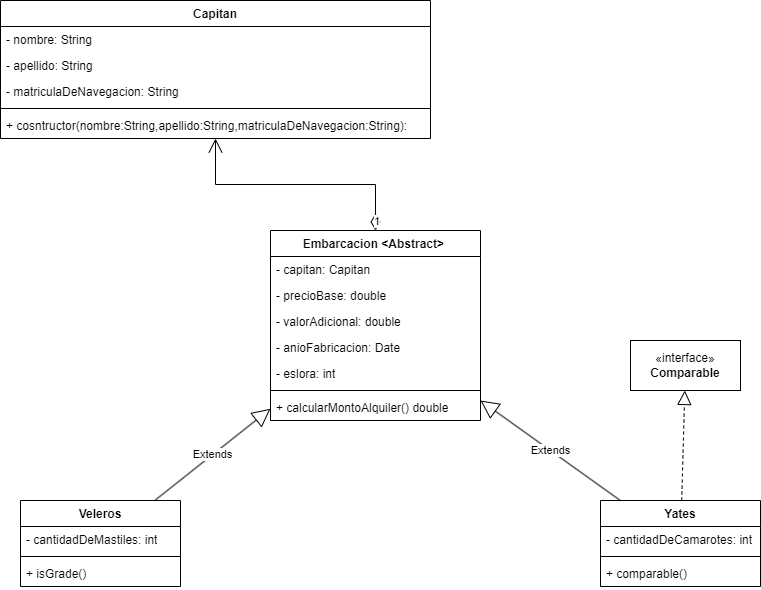

The diagram above was exported from draw.io. Its source (the exported page's mxGraphModel, read from the mxfile embedded in the PNG):
<mxGraphModel dx="1354" dy="596" grid="1" gridSize="10" guides="1" tooltips="1" connect="1" arrows="1" fold="1" page="1" pageScale="1" pageWidth="827" pageHeight="1169" math="0" shadow="0">
  <root>
    <mxCell id="WIyWlLk6GJQsqaUBKTNV-0" />
    <mxCell id="WIyWlLk6GJQsqaUBKTNV-1" parent="WIyWlLk6GJQsqaUBKTNV-0" />
    <mxCell id="tMTDYSi3uF5ugvjmFPe6-0" value="Capitan" style="swimlane;fontStyle=1;align=center;verticalAlign=top;childLayout=stackLayout;horizontal=1;startSize=26;horizontalStack=0;resizeParent=1;resizeParentMax=0;resizeLast=0;collapsible=1;marginBottom=0;whiteSpace=wrap;html=1;" vertex="1" parent="WIyWlLk6GJQsqaUBKTNV-1">
      <mxGeometry y="100" width="430" height="138" as="geometry" />
    </mxCell>
    <mxCell id="tMTDYSi3uF5ugvjmFPe6-1" value="- nombre: String" style="text;strokeColor=none;fillColor=none;align=left;verticalAlign=top;spacingLeft=4;spacingRight=4;overflow=hidden;rotatable=0;points=[[0,0.5],[1,0.5]];portConstraint=eastwest;whiteSpace=wrap;html=1;" vertex="1" parent="tMTDYSi3uF5ugvjmFPe6-0">
      <mxGeometry y="26" width="430" height="26" as="geometry" />
    </mxCell>
    <mxCell id="tMTDYSi3uF5ugvjmFPe6-4" value="- apellido: String" style="text;strokeColor=none;fillColor=none;align=left;verticalAlign=top;spacingLeft=4;spacingRight=4;overflow=hidden;rotatable=0;points=[[0,0.5],[1,0.5]];portConstraint=eastwest;whiteSpace=wrap;html=1;" vertex="1" parent="tMTDYSi3uF5ugvjmFPe6-0">
      <mxGeometry y="52" width="430" height="26" as="geometry" />
    </mxCell>
    <mxCell id="tMTDYSi3uF5ugvjmFPe6-5" value="- matriculaDeNavegacion: String" style="text;strokeColor=none;fillColor=none;align=left;verticalAlign=top;spacingLeft=4;spacingRight=4;overflow=hidden;rotatable=0;points=[[0,0.5],[1,0.5]];portConstraint=eastwest;whiteSpace=wrap;html=1;" vertex="1" parent="tMTDYSi3uF5ugvjmFPe6-0">
      <mxGeometry y="78" width="430" height="26" as="geometry" />
    </mxCell>
    <mxCell id="tMTDYSi3uF5ugvjmFPe6-2" value="" style="line;strokeWidth=1;fillColor=none;align=left;verticalAlign=middle;spacingTop=-1;spacingLeft=3;spacingRight=3;rotatable=0;labelPosition=right;points=[];portConstraint=eastwest;strokeColor=inherit;" vertex="1" parent="tMTDYSi3uF5ugvjmFPe6-0">
      <mxGeometry y="104" width="430" height="8" as="geometry" />
    </mxCell>
    <mxCell id="tMTDYSi3uF5ugvjmFPe6-3" value="+ cosntructor(nombre:String,apellido:String,matriculaDeNavegacion:String):" style="text;strokeColor=none;fillColor=none;align=left;verticalAlign=top;spacingLeft=4;spacingRight=4;overflow=hidden;rotatable=0;points=[[0,0.5],[1,0.5]];portConstraint=eastwest;whiteSpace=wrap;html=1;" vertex="1" parent="tMTDYSi3uF5ugvjmFPe6-0">
      <mxGeometry y="112" width="430" height="26" as="geometry" />
    </mxCell>
    <mxCell id="tMTDYSi3uF5ugvjmFPe6-11" value="Embarcacion &amp;lt;Abstract&amp;gt;&amp;nbsp;" style="swimlane;fontStyle=1;align=center;verticalAlign=top;childLayout=stackLayout;horizontal=1;startSize=26;horizontalStack=0;resizeParent=1;resizeParentMax=0;resizeLast=0;collapsible=1;marginBottom=0;whiteSpace=wrap;html=1;" vertex="1" parent="WIyWlLk6GJQsqaUBKTNV-1">
      <mxGeometry x="270" y="330" width="210" height="190" as="geometry" />
    </mxCell>
    <mxCell id="tMTDYSi3uF5ugvjmFPe6-12" value="- capitan: Capitan" style="text;strokeColor=none;fillColor=none;align=left;verticalAlign=top;spacingLeft=4;spacingRight=4;overflow=hidden;rotatable=0;points=[[0,0.5],[1,0.5]];portConstraint=eastwest;whiteSpace=wrap;html=1;" vertex="1" parent="tMTDYSi3uF5ugvjmFPe6-11">
      <mxGeometry y="26" width="210" height="26" as="geometry" />
    </mxCell>
    <mxCell id="tMTDYSi3uF5ugvjmFPe6-15" value="- precioBase: double" style="text;strokeColor=none;fillColor=none;align=left;verticalAlign=top;spacingLeft=4;spacingRight=4;overflow=hidden;rotatable=0;points=[[0,0.5],[1,0.5]];portConstraint=eastwest;whiteSpace=wrap;html=1;" vertex="1" parent="tMTDYSi3uF5ugvjmFPe6-11">
      <mxGeometry y="52" width="210" height="26" as="geometry" />
    </mxCell>
    <mxCell id="tMTDYSi3uF5ugvjmFPe6-16" value="- valorAdicional: double" style="text;strokeColor=none;fillColor=none;align=left;verticalAlign=top;spacingLeft=4;spacingRight=4;overflow=hidden;rotatable=0;points=[[0,0.5],[1,0.5]];portConstraint=eastwest;whiteSpace=wrap;html=1;" vertex="1" parent="tMTDYSi3uF5ugvjmFPe6-11">
      <mxGeometry y="78" width="210" height="26" as="geometry" />
    </mxCell>
    <mxCell id="tMTDYSi3uF5ugvjmFPe6-17" value="- anioFabricacion: Date" style="text;strokeColor=none;fillColor=none;align=left;verticalAlign=top;spacingLeft=4;spacingRight=4;overflow=hidden;rotatable=0;points=[[0,0.5],[1,0.5]];portConstraint=eastwest;whiteSpace=wrap;html=1;" vertex="1" parent="tMTDYSi3uF5ugvjmFPe6-11">
      <mxGeometry y="104" width="210" height="26" as="geometry" />
    </mxCell>
    <mxCell id="tMTDYSi3uF5ugvjmFPe6-18" value="- eslora: int" style="text;strokeColor=none;fillColor=none;align=left;verticalAlign=top;spacingLeft=4;spacingRight=4;overflow=hidden;rotatable=0;points=[[0,0.5],[1,0.5]];portConstraint=eastwest;whiteSpace=wrap;html=1;" vertex="1" parent="tMTDYSi3uF5ugvjmFPe6-11">
      <mxGeometry y="130" width="210" height="26" as="geometry" />
    </mxCell>
    <mxCell id="tMTDYSi3uF5ugvjmFPe6-13" value="" style="line;strokeWidth=1;fillColor=none;align=left;verticalAlign=middle;spacingTop=-1;spacingLeft=3;spacingRight=3;rotatable=0;labelPosition=right;points=[];portConstraint=eastwest;strokeColor=inherit;" vertex="1" parent="tMTDYSi3uF5ugvjmFPe6-11">
      <mxGeometry y="156" width="210" height="8" as="geometry" />
    </mxCell>
    <mxCell id="tMTDYSi3uF5ugvjmFPe6-14" value="+ calcularMontoAlquiler() double" style="text;strokeColor=none;fillColor=none;align=left;verticalAlign=top;spacingLeft=4;spacingRight=4;overflow=hidden;rotatable=0;points=[[0,0.5],[1,0.5]];portConstraint=eastwest;whiteSpace=wrap;html=1;" vertex="1" parent="tMTDYSi3uF5ugvjmFPe6-11">
      <mxGeometry y="164" width="210" height="26" as="geometry" />
    </mxCell>
    <mxCell id="tMTDYSi3uF5ugvjmFPe6-19" value="Veleros" style="swimlane;fontStyle=1;align=center;verticalAlign=top;childLayout=stackLayout;horizontal=1;startSize=26;horizontalStack=0;resizeParent=1;resizeParentMax=0;resizeLast=0;collapsible=1;marginBottom=0;whiteSpace=wrap;html=1;" vertex="1" parent="WIyWlLk6GJQsqaUBKTNV-1">
      <mxGeometry x="20" y="600" width="160" height="86" as="geometry" />
    </mxCell>
    <mxCell id="tMTDYSi3uF5ugvjmFPe6-20" value="- cantidadDeMastiles: int" style="text;strokeColor=none;fillColor=none;align=left;verticalAlign=top;spacingLeft=4;spacingRight=4;overflow=hidden;rotatable=0;points=[[0,0.5],[1,0.5]];portConstraint=eastwest;whiteSpace=wrap;html=1;" vertex="1" parent="tMTDYSi3uF5ugvjmFPe6-19">
      <mxGeometry y="26" width="160" height="26" as="geometry" />
    </mxCell>
    <mxCell id="tMTDYSi3uF5ugvjmFPe6-21" value="" style="line;strokeWidth=1;fillColor=none;align=left;verticalAlign=middle;spacingTop=-1;spacingLeft=3;spacingRight=3;rotatable=0;labelPosition=right;points=[];portConstraint=eastwest;strokeColor=inherit;" vertex="1" parent="tMTDYSi3uF5ugvjmFPe6-19">
      <mxGeometry y="52" width="160" height="8" as="geometry" />
    </mxCell>
    <mxCell id="tMTDYSi3uF5ugvjmFPe6-22" value="+ isGrade()" style="text;strokeColor=none;fillColor=none;align=left;verticalAlign=top;spacingLeft=4;spacingRight=4;overflow=hidden;rotatable=0;points=[[0,0.5],[1,0.5]];portConstraint=eastwest;whiteSpace=wrap;html=1;" vertex="1" parent="tMTDYSi3uF5ugvjmFPe6-19">
      <mxGeometry y="60" width="160" height="26" as="geometry" />
    </mxCell>
    <mxCell id="tMTDYSi3uF5ugvjmFPe6-23" value="Extends" style="endArrow=block;endSize=16;endFill=0;html=1;rounded=0;" edge="1" parent="WIyWlLk6GJQsqaUBKTNV-1" source="tMTDYSi3uF5ugvjmFPe6-19" target="tMTDYSi3uF5ugvjmFPe6-11">
      <mxGeometry width="160" relative="1" as="geometry">
        <mxPoint x="280" y="570" as="sourcePoint" />
        <mxPoint x="440" y="570" as="targetPoint" />
      </mxGeometry>
    </mxCell>
    <mxCell id="tMTDYSi3uF5ugvjmFPe6-24" value="Yates" style="swimlane;fontStyle=1;align=center;verticalAlign=top;childLayout=stackLayout;horizontal=1;startSize=26;horizontalStack=0;resizeParent=1;resizeParentMax=0;resizeLast=0;collapsible=1;marginBottom=0;whiteSpace=wrap;html=1;" vertex="1" parent="WIyWlLk6GJQsqaUBKTNV-1">
      <mxGeometry x="600" y="600" width="160" height="86" as="geometry" />
    </mxCell>
    <mxCell id="tMTDYSi3uF5ugvjmFPe6-25" value="- cantidadDeCamarotes: int" style="text;strokeColor=none;fillColor=none;align=left;verticalAlign=top;spacingLeft=4;spacingRight=4;overflow=hidden;rotatable=0;points=[[0,0.5],[1,0.5]];portConstraint=eastwest;whiteSpace=wrap;html=1;" vertex="1" parent="tMTDYSi3uF5ugvjmFPe6-24">
      <mxGeometry y="26" width="160" height="26" as="geometry" />
    </mxCell>
    <mxCell id="tMTDYSi3uF5ugvjmFPe6-26" value="" style="line;strokeWidth=1;fillColor=none;align=left;verticalAlign=middle;spacingTop=-1;spacingLeft=3;spacingRight=3;rotatable=0;labelPosition=right;points=[];portConstraint=eastwest;strokeColor=inherit;" vertex="1" parent="tMTDYSi3uF5ugvjmFPe6-24">
      <mxGeometry y="52" width="160" height="8" as="geometry" />
    </mxCell>
    <mxCell id="tMTDYSi3uF5ugvjmFPe6-27" value="+ comparable()" style="text;strokeColor=none;fillColor=none;align=left;verticalAlign=top;spacingLeft=4;spacingRight=4;overflow=hidden;rotatable=0;points=[[0,0.5],[1,0.5]];portConstraint=eastwest;whiteSpace=wrap;html=1;" vertex="1" parent="tMTDYSi3uF5ugvjmFPe6-24">
      <mxGeometry y="60" width="160" height="26" as="geometry" />
    </mxCell>
    <mxCell id="tMTDYSi3uF5ugvjmFPe6-28" value="Extends" style="endArrow=block;endSize=16;endFill=0;html=1;rounded=0;" edge="1" parent="WIyWlLk6GJQsqaUBKTNV-1" source="tMTDYSi3uF5ugvjmFPe6-24" target="tMTDYSi3uF5ugvjmFPe6-11">
      <mxGeometry width="160" relative="1" as="geometry">
        <mxPoint x="371" y="638" as="sourcePoint" />
        <mxPoint x="500" y="531" as="targetPoint" />
      </mxGeometry>
    </mxCell>
    <mxCell id="tMTDYSi3uF5ugvjmFPe6-30" value="1" style="endArrow=open;html=1;endSize=12;startArrow=diamondThin;startSize=14;startFill=0;edgeStyle=orthogonalEdgeStyle;align=left;verticalAlign=bottom;rounded=0;" edge="1" parent="WIyWlLk6GJQsqaUBKTNV-1" source="tMTDYSi3uF5ugvjmFPe6-11" target="tMTDYSi3uF5ugvjmFPe6-0">
      <mxGeometry x="-1" y="3" relative="1" as="geometry">
        <mxPoint x="90" y="340" as="sourcePoint" />
        <mxPoint x="250" y="340" as="targetPoint" />
      </mxGeometry>
    </mxCell>
    <mxCell id="tMTDYSi3uF5ugvjmFPe6-31" value="«interface»&lt;br&gt;&lt;b&gt;Comparable&lt;/b&gt;" style="html=1;whiteSpace=wrap;" vertex="1" parent="WIyWlLk6GJQsqaUBKTNV-1">
      <mxGeometry x="630" y="440" width="110" height="50" as="geometry" />
    </mxCell>
    <mxCell id="tMTDYSi3uF5ugvjmFPe6-33" value="" style="endArrow=block;dashed=1;endFill=0;endSize=12;html=1;rounded=0;" edge="1" parent="WIyWlLk6GJQsqaUBKTNV-1" source="tMTDYSi3uF5ugvjmFPe6-24" target="tMTDYSi3uF5ugvjmFPe6-31">
      <mxGeometry width="160" relative="1" as="geometry">
        <mxPoint x="605" y="540" as="sourcePoint" />
        <mxPoint x="765" y="540" as="targetPoint" />
      </mxGeometry>
    </mxCell>
  </root>
</mxGraphModel>